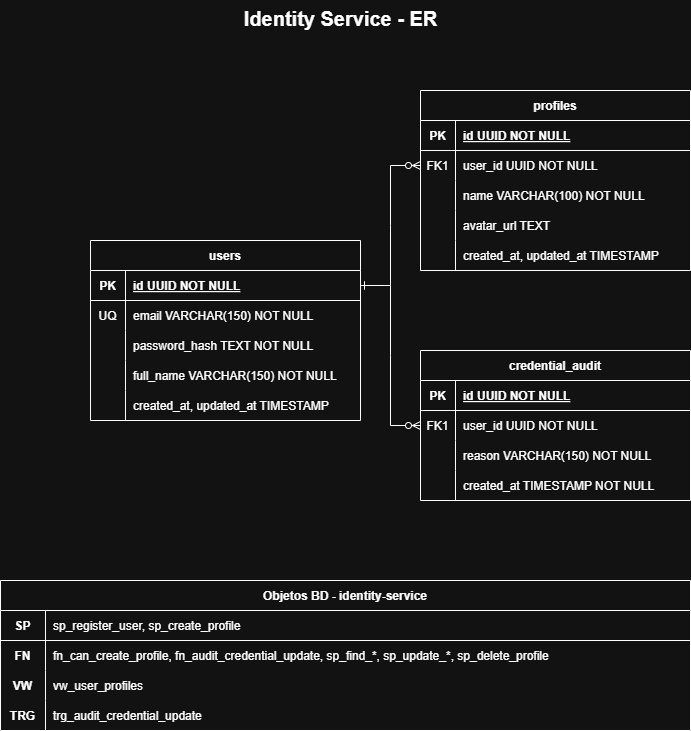

The diagram above was exported from draw.io. Its source (the exported page's mxGraphModel, read from the mxfile embedded in the PNG):
<mxGraphModel dx="1327" dy="31" grid="1" gridSize="10" guides="1" tooltips="1" connect="1" arrows="1" fold="1" page="1" pageScale="1" pageWidth="827" pageHeight="1169" math="0" shadow="0">
  <root>
    <mxCell id="0" />
    <mxCell id="1" parent="0" />
    <mxCell id="QndPSpP56koCZELPoJqo-313" parent="1" style="text;html=1;strokeColor=none;fillColor=none;fontSize=20;fontStyle=1;align=center;" value="Identity Service - ER" vertex="1">
      <mxGeometry height="30" width="420" x="1026" y="1200" as="geometry" />
    </mxCell>
    <mxCell id="QndPSpP56koCZELPoJqo-314" parent="1" style="shape=table;startSize=30;container=1;collapsible=1;childLayout=tableLayout;fixedRows=1;rowLines=0;fontStyle=1;align=center;resizeLast=1;" value="users" vertex="1">
      <mxGeometry height="180" width="270" x="986" y="1440" as="geometry" />
    </mxCell>
    <mxCell id="QndPSpP56koCZELPoJqo-315" parent="QndPSpP56koCZELPoJqo-314" style="shape=partialRectangle;collapsible=0;dropTarget=0;pointerEvents=0;fillColor=none;points=[[0,0.5],[1,0.5]];portConstraint=eastwest;top=0;left=0;right=0;bottom=1;" value="" vertex="1">
      <mxGeometry height="30" width="270" y="30" as="geometry" />
    </mxCell>
    <mxCell id="QndPSpP56koCZELPoJqo-316" parent="QndPSpP56koCZELPoJqo-315" style="shape=partialRectangle;overflow=hidden;connectable=0;fillColor=none;top=0;left=0;bottom=0;right=0;fontStyle=1;" value="PK" vertex="1">
      <mxGeometry height="30" width="35" as="geometry">
        <mxRectangle height="30" width="35" as="alternateBounds" />
      </mxGeometry>
    </mxCell>
    <mxCell id="QndPSpP56koCZELPoJqo-317" parent="QndPSpP56koCZELPoJqo-315" style="shape=partialRectangle;overflow=hidden;connectable=0;fillColor=none;top=0;left=0;bottom=0;right=0;align=left;spacingLeft=6;fontStyle=5;" value="id UUID NOT NULL" vertex="1">
      <mxGeometry height="30" width="235" x="35" as="geometry">
        <mxRectangle height="30" width="235" as="alternateBounds" />
      </mxGeometry>
    </mxCell>
    <mxCell id="QndPSpP56koCZELPoJqo-318" parent="QndPSpP56koCZELPoJqo-314" style="shape=partialRectangle;collapsible=0;dropTarget=0;pointerEvents=0;fillColor=none;points=[[0,0.5],[1,0.5]];portConstraint=eastwest;top=0;left=0;right=0;bottom=0;" value="" vertex="1">
      <mxGeometry height="30" width="270" y="60" as="geometry" />
    </mxCell>
    <mxCell id="QndPSpP56koCZELPoJqo-319" parent="QndPSpP56koCZELPoJqo-318" style="shape=partialRectangle;overflow=hidden;connectable=0;fillColor=none;top=0;left=0;bottom=0;right=0;" value="UQ" vertex="1">
      <mxGeometry height="30" width="35" as="geometry">
        <mxRectangle height="30" width="35" as="alternateBounds" />
      </mxGeometry>
    </mxCell>
    <mxCell id="QndPSpP56koCZELPoJqo-320" parent="QndPSpP56koCZELPoJqo-318" style="shape=partialRectangle;overflow=hidden;connectable=0;fillColor=none;top=0;left=0;bottom=0;right=0;align=left;spacingLeft=6;" value="email VARCHAR(150) NOT NULL" vertex="1">
      <mxGeometry height="30" width="235" x="35" as="geometry">
        <mxRectangle height="30" width="235" as="alternateBounds" />
      </mxGeometry>
    </mxCell>
    <mxCell id="QndPSpP56koCZELPoJqo-321" parent="QndPSpP56koCZELPoJqo-314" style="shape=partialRectangle;collapsible=0;dropTarget=0;pointerEvents=0;fillColor=none;points=[[0,0.5],[1,0.5]];portConstraint=eastwest;top=0;left=0;right=0;bottom=0;" value="" vertex="1">
      <mxGeometry height="30" width="270" y="90" as="geometry" />
    </mxCell>
    <mxCell id="QndPSpP56koCZELPoJqo-322" parent="QndPSpP56koCZELPoJqo-321" style="shape=partialRectangle;overflow=hidden;connectable=0;fillColor=none;top=0;left=0;bottom=0;right=0;" value="" vertex="1">
      <mxGeometry height="30" width="35" as="geometry">
        <mxRectangle height="30" width="35" as="alternateBounds" />
      </mxGeometry>
    </mxCell>
    <mxCell id="QndPSpP56koCZELPoJqo-323" parent="QndPSpP56koCZELPoJqo-321" style="shape=partialRectangle;overflow=hidden;connectable=0;fillColor=none;top=0;left=0;bottom=0;right=0;align=left;spacingLeft=6;" value="password_hash TEXT NOT NULL" vertex="1">
      <mxGeometry height="30" width="235" x="35" as="geometry">
        <mxRectangle height="30" width="235" as="alternateBounds" />
      </mxGeometry>
    </mxCell>
    <mxCell id="QndPSpP56koCZELPoJqo-324" parent="QndPSpP56koCZELPoJqo-314" style="shape=partialRectangle;collapsible=0;dropTarget=0;pointerEvents=0;fillColor=none;points=[[0,0.5],[1,0.5]];portConstraint=eastwest;top=0;left=0;right=0;bottom=0;" value="" vertex="1">
      <mxGeometry height="30" width="270" y="120" as="geometry" />
    </mxCell>
    <mxCell id="QndPSpP56koCZELPoJqo-325" parent="QndPSpP56koCZELPoJqo-324" style="shape=partialRectangle;overflow=hidden;connectable=0;fillColor=none;top=0;left=0;bottom=0;right=0;" value="" vertex="1">
      <mxGeometry height="30" width="35" as="geometry">
        <mxRectangle height="30" width="35" as="alternateBounds" />
      </mxGeometry>
    </mxCell>
    <mxCell id="QndPSpP56koCZELPoJqo-326" parent="QndPSpP56koCZELPoJqo-324" style="shape=partialRectangle;overflow=hidden;connectable=0;fillColor=none;top=0;left=0;bottom=0;right=0;align=left;spacingLeft=6;" value="full_name VARCHAR(150) NOT NULL" vertex="1">
      <mxGeometry height="30" width="235" x="35" as="geometry">
        <mxRectangle height="30" width="235" as="alternateBounds" />
      </mxGeometry>
    </mxCell>
    <mxCell id="QndPSpP56koCZELPoJqo-327" parent="QndPSpP56koCZELPoJqo-314" style="shape=partialRectangle;collapsible=0;dropTarget=0;pointerEvents=0;fillColor=none;points=[[0,0.5],[1,0.5]];portConstraint=eastwest;top=0;left=0;right=0;bottom=0;" value="" vertex="1">
      <mxGeometry height="30" width="270" y="150" as="geometry" />
    </mxCell>
    <mxCell id="QndPSpP56koCZELPoJqo-328" parent="QndPSpP56koCZELPoJqo-327" style="shape=partialRectangle;overflow=hidden;connectable=0;fillColor=none;top=0;left=0;bottom=0;right=0;" value="" vertex="1">
      <mxGeometry height="30" width="35" as="geometry">
        <mxRectangle height="30" width="35" as="alternateBounds" />
      </mxGeometry>
    </mxCell>
    <mxCell id="QndPSpP56koCZELPoJqo-329" parent="QndPSpP56koCZELPoJqo-327" style="shape=partialRectangle;overflow=hidden;connectable=0;fillColor=none;top=0;left=0;bottom=0;right=0;align=left;spacingLeft=6;" value="created_at, updated_at TIMESTAMP" vertex="1">
      <mxGeometry height="30" width="235" x="35" as="geometry">
        <mxRectangle height="30" width="235" as="alternateBounds" />
      </mxGeometry>
    </mxCell>
    <mxCell id="QndPSpP56koCZELPoJqo-330" parent="1" style="shape=table;startSize=30;container=1;collapsible=1;childLayout=tableLayout;fixedRows=1;rowLines=0;fontStyle=1;align=center;resizeLast=1;" value="profiles" vertex="1">
      <mxGeometry height="180" width="270" x="1316" y="1290" as="geometry" />
    </mxCell>
    <mxCell id="QndPSpP56koCZELPoJqo-331" parent="QndPSpP56koCZELPoJqo-330" style="shape=partialRectangle;collapsible=0;dropTarget=0;pointerEvents=0;fillColor=none;points=[[0,0.5],[1,0.5]];portConstraint=eastwest;top=0;left=0;right=0;bottom=1;" value="" vertex="1">
      <mxGeometry height="30" width="270" y="30" as="geometry" />
    </mxCell>
    <mxCell id="QndPSpP56koCZELPoJqo-332" parent="QndPSpP56koCZELPoJqo-331" style="shape=partialRectangle;overflow=hidden;connectable=0;fillColor=none;top=0;left=0;bottom=0;right=0;fontStyle=1;" value="PK" vertex="1">
      <mxGeometry height="30" width="35" as="geometry">
        <mxRectangle height="30" width="35" as="alternateBounds" />
      </mxGeometry>
    </mxCell>
    <mxCell id="QndPSpP56koCZELPoJqo-333" parent="QndPSpP56koCZELPoJqo-331" style="shape=partialRectangle;overflow=hidden;connectable=0;fillColor=none;top=0;left=0;bottom=0;right=0;align=left;spacingLeft=6;fontStyle=5;" value="id UUID NOT NULL" vertex="1">
      <mxGeometry height="30" width="235" x="35" as="geometry">
        <mxRectangle height="30" width="235" as="alternateBounds" />
      </mxGeometry>
    </mxCell>
    <mxCell id="QndPSpP56koCZELPoJqo-334" parent="QndPSpP56koCZELPoJqo-330" style="shape=partialRectangle;collapsible=0;dropTarget=0;pointerEvents=0;fillColor=none;points=[[0,0.5],[1,0.5]];portConstraint=eastwest;top=0;left=0;right=0;bottom=0;" value="" vertex="1">
      <mxGeometry height="30" width="270" y="60" as="geometry" />
    </mxCell>
    <mxCell id="QndPSpP56koCZELPoJqo-335" parent="QndPSpP56koCZELPoJqo-334" style="shape=partialRectangle;overflow=hidden;connectable=0;fillColor=none;top=0;left=0;bottom=0;right=0;" value="FK1" vertex="1">
      <mxGeometry height="30" width="35" as="geometry">
        <mxRectangle height="30" width="35" as="alternateBounds" />
      </mxGeometry>
    </mxCell>
    <mxCell id="QndPSpP56koCZELPoJqo-336" parent="QndPSpP56koCZELPoJqo-334" style="shape=partialRectangle;overflow=hidden;connectable=0;fillColor=none;top=0;left=0;bottom=0;right=0;align=left;spacingLeft=6;" value="user_id UUID NOT NULL" vertex="1">
      <mxGeometry height="30" width="235" x="35" as="geometry">
        <mxRectangle height="30" width="235" as="alternateBounds" />
      </mxGeometry>
    </mxCell>
    <mxCell id="QndPSpP56koCZELPoJqo-337" parent="QndPSpP56koCZELPoJqo-330" style="shape=partialRectangle;collapsible=0;dropTarget=0;pointerEvents=0;fillColor=none;points=[[0,0.5],[1,0.5]];portConstraint=eastwest;top=0;left=0;right=0;bottom=0;" value="" vertex="1">
      <mxGeometry height="30" width="270" y="90" as="geometry" />
    </mxCell>
    <mxCell id="QndPSpP56koCZELPoJqo-338" parent="QndPSpP56koCZELPoJqo-337" style="shape=partialRectangle;overflow=hidden;connectable=0;fillColor=none;top=0;left=0;bottom=0;right=0;" value="" vertex="1">
      <mxGeometry height="30" width="35" as="geometry">
        <mxRectangle height="30" width="35" as="alternateBounds" />
      </mxGeometry>
    </mxCell>
    <mxCell id="QndPSpP56koCZELPoJqo-339" parent="QndPSpP56koCZELPoJqo-337" style="shape=partialRectangle;overflow=hidden;connectable=0;fillColor=none;top=0;left=0;bottom=0;right=0;align=left;spacingLeft=6;" value="name VARCHAR(100) NOT NULL" vertex="1">
      <mxGeometry height="30" width="235" x="35" as="geometry">
        <mxRectangle height="30" width="235" as="alternateBounds" />
      </mxGeometry>
    </mxCell>
    <mxCell id="QndPSpP56koCZELPoJqo-340" parent="QndPSpP56koCZELPoJqo-330" style="shape=partialRectangle;collapsible=0;dropTarget=0;pointerEvents=0;fillColor=none;points=[[0,0.5],[1,0.5]];portConstraint=eastwest;top=0;left=0;right=0;bottom=0;" value="" vertex="1">
      <mxGeometry height="30" width="270" y="120" as="geometry" />
    </mxCell>
    <mxCell id="QndPSpP56koCZELPoJqo-341" parent="QndPSpP56koCZELPoJqo-340" style="shape=partialRectangle;overflow=hidden;connectable=0;fillColor=none;top=0;left=0;bottom=0;right=0;" value="" vertex="1">
      <mxGeometry height="30" width="35" as="geometry">
        <mxRectangle height="30" width="35" as="alternateBounds" />
      </mxGeometry>
    </mxCell>
    <mxCell id="QndPSpP56koCZELPoJqo-342" parent="QndPSpP56koCZELPoJqo-340" style="shape=partialRectangle;overflow=hidden;connectable=0;fillColor=none;top=0;left=0;bottom=0;right=0;align=left;spacingLeft=6;" value="avatar_url TEXT" vertex="1">
      <mxGeometry height="30" width="235" x="35" as="geometry">
        <mxRectangle height="30" width="235" as="alternateBounds" />
      </mxGeometry>
    </mxCell>
    <mxCell id="QndPSpP56koCZELPoJqo-343" parent="QndPSpP56koCZELPoJqo-330" style="shape=partialRectangle;collapsible=0;dropTarget=0;pointerEvents=0;fillColor=none;points=[[0,0.5],[1,0.5]];portConstraint=eastwest;top=0;left=0;right=0;bottom=0;" value="" vertex="1">
      <mxGeometry height="30" width="270" y="150" as="geometry" />
    </mxCell>
    <mxCell id="QndPSpP56koCZELPoJqo-344" parent="QndPSpP56koCZELPoJqo-343" style="shape=partialRectangle;overflow=hidden;connectable=0;fillColor=none;top=0;left=0;bottom=0;right=0;" value="" vertex="1">
      <mxGeometry height="30" width="35" as="geometry">
        <mxRectangle height="30" width="35" as="alternateBounds" />
      </mxGeometry>
    </mxCell>
    <mxCell id="QndPSpP56koCZELPoJqo-345" parent="QndPSpP56koCZELPoJqo-343" style="shape=partialRectangle;overflow=hidden;connectable=0;fillColor=none;top=0;left=0;bottom=0;right=0;align=left;spacingLeft=6;" value="created_at, updated_at TIMESTAMP" vertex="1">
      <mxGeometry height="30" width="235" x="35" as="geometry">
        <mxRectangle height="30" width="235" as="alternateBounds" />
      </mxGeometry>
    </mxCell>
    <mxCell id="QndPSpP56koCZELPoJqo-346" parent="1" style="shape=table;startSize=30;container=1;collapsible=1;childLayout=tableLayout;fixedRows=1;rowLines=0;fontStyle=1;align=center;resizeLast=1;" value="credential_audit" vertex="1">
      <mxGeometry height="150" width="270" x="1316" y="1550" as="geometry" />
    </mxCell>
    <mxCell id="QndPSpP56koCZELPoJqo-347" parent="QndPSpP56koCZELPoJqo-346" style="shape=partialRectangle;collapsible=0;dropTarget=0;pointerEvents=0;fillColor=none;points=[[0,0.5],[1,0.5]];portConstraint=eastwest;top=0;left=0;right=0;bottom=1;" value="" vertex="1">
      <mxGeometry height="30" width="270" y="30" as="geometry" />
    </mxCell>
    <mxCell id="QndPSpP56koCZELPoJqo-348" parent="QndPSpP56koCZELPoJqo-347" style="shape=partialRectangle;overflow=hidden;connectable=0;fillColor=none;top=0;left=0;bottom=0;right=0;fontStyle=1;" value="PK" vertex="1">
      <mxGeometry height="30" width="35" as="geometry">
        <mxRectangle height="30" width="35" as="alternateBounds" />
      </mxGeometry>
    </mxCell>
    <mxCell id="QndPSpP56koCZELPoJqo-349" parent="QndPSpP56koCZELPoJqo-347" style="shape=partialRectangle;overflow=hidden;connectable=0;fillColor=none;top=0;left=0;bottom=0;right=0;align=left;spacingLeft=6;fontStyle=5;" value="id UUID NOT NULL" vertex="1">
      <mxGeometry height="30" width="235" x="35" as="geometry">
        <mxRectangle height="30" width="235" as="alternateBounds" />
      </mxGeometry>
    </mxCell>
    <mxCell id="QndPSpP56koCZELPoJqo-350" parent="QndPSpP56koCZELPoJqo-346" style="shape=partialRectangle;collapsible=0;dropTarget=0;pointerEvents=0;fillColor=none;points=[[0,0.5],[1,0.5]];portConstraint=eastwest;top=0;left=0;right=0;bottom=0;" value="" vertex="1">
      <mxGeometry height="30" width="270" y="60" as="geometry" />
    </mxCell>
    <mxCell id="QndPSpP56koCZELPoJqo-351" parent="QndPSpP56koCZELPoJqo-350" style="shape=partialRectangle;overflow=hidden;connectable=0;fillColor=none;top=0;left=0;bottom=0;right=0;" value="FK1" vertex="1">
      <mxGeometry height="30" width="35" as="geometry">
        <mxRectangle height="30" width="35" as="alternateBounds" />
      </mxGeometry>
    </mxCell>
    <mxCell id="QndPSpP56koCZELPoJqo-352" parent="QndPSpP56koCZELPoJqo-350" style="shape=partialRectangle;overflow=hidden;connectable=0;fillColor=none;top=0;left=0;bottom=0;right=0;align=left;spacingLeft=6;" value="user_id UUID NOT NULL" vertex="1">
      <mxGeometry height="30" width="235" x="35" as="geometry">
        <mxRectangle height="30" width="235" as="alternateBounds" />
      </mxGeometry>
    </mxCell>
    <mxCell id="QndPSpP56koCZELPoJqo-353" parent="QndPSpP56koCZELPoJqo-346" style="shape=partialRectangle;collapsible=0;dropTarget=0;pointerEvents=0;fillColor=none;points=[[0,0.5],[1,0.5]];portConstraint=eastwest;top=0;left=0;right=0;bottom=0;" value="" vertex="1">
      <mxGeometry height="30" width="270" y="90" as="geometry" />
    </mxCell>
    <mxCell id="QndPSpP56koCZELPoJqo-354" parent="QndPSpP56koCZELPoJqo-353" style="shape=partialRectangle;overflow=hidden;connectable=0;fillColor=none;top=0;left=0;bottom=0;right=0;" value="" vertex="1">
      <mxGeometry height="30" width="35" as="geometry">
        <mxRectangle height="30" width="35" as="alternateBounds" />
      </mxGeometry>
    </mxCell>
    <mxCell id="QndPSpP56koCZELPoJqo-355" parent="QndPSpP56koCZELPoJqo-353" style="shape=partialRectangle;overflow=hidden;connectable=0;fillColor=none;top=0;left=0;bottom=0;right=0;align=left;spacingLeft=6;" value="reason VARCHAR(150) NOT NULL" vertex="1">
      <mxGeometry height="30" width="235" x="35" as="geometry">
        <mxRectangle height="30" width="235" as="alternateBounds" />
      </mxGeometry>
    </mxCell>
    <mxCell id="QndPSpP56koCZELPoJqo-356" parent="QndPSpP56koCZELPoJqo-346" style="shape=partialRectangle;collapsible=0;dropTarget=0;pointerEvents=0;fillColor=none;points=[[0,0.5],[1,0.5]];portConstraint=eastwest;top=0;left=0;right=0;bottom=0;" value="" vertex="1">
      <mxGeometry height="30" width="270" y="120" as="geometry" />
    </mxCell>
    <mxCell id="QndPSpP56koCZELPoJqo-357" parent="QndPSpP56koCZELPoJqo-356" style="shape=partialRectangle;overflow=hidden;connectable=0;fillColor=none;top=0;left=0;bottom=0;right=0;" value="" vertex="1">
      <mxGeometry height="30" width="35" as="geometry">
        <mxRectangle height="30" width="35" as="alternateBounds" />
      </mxGeometry>
    </mxCell>
    <mxCell id="QndPSpP56koCZELPoJqo-358" parent="QndPSpP56koCZELPoJqo-356" style="shape=partialRectangle;overflow=hidden;connectable=0;fillColor=none;top=0;left=0;bottom=0;right=0;align=left;spacingLeft=6;" value="created_at TIMESTAMP NOT NULL" vertex="1">
      <mxGeometry height="30" width="235" x="35" as="geometry">
        <mxRectangle height="30" width="235" as="alternateBounds" />
      </mxGeometry>
    </mxCell>
    <mxCell id="QndPSpP56koCZELPoJqo-359" parent="1" style="shape=table;startSize=30;container=1;collapsible=1;childLayout=tableLayout;fixedRows=1;rowLines=0;fontStyle=1;align=center;resizeLast=1;" value="Objetos BD - identity-service" vertex="1">
      <mxGeometry height="150" width="690" x="896" y="1780" as="geometry" />
    </mxCell>
    <mxCell id="QndPSpP56koCZELPoJqo-360" parent="QndPSpP56koCZELPoJqo-359" style="shape=partialRectangle;collapsible=0;dropTarget=0;pointerEvents=0;fillColor=none;points=[[0,0.5],[1,0.5]];portConstraint=eastwest;top=0;left=0;right=0;bottom=1;" value="" vertex="1">
      <mxGeometry height="30" width="690" y="30" as="geometry" />
    </mxCell>
    <mxCell id="QndPSpP56koCZELPoJqo-361" parent="QndPSpP56koCZELPoJqo-360" style="shape=partialRectangle;overflow=hidden;connectable=0;fillColor=none;top=0;left=0;bottom=0;right=0;fontStyle=1;" value="SP" vertex="1">
      <mxGeometry height="30" width="45" as="geometry">
        <mxRectangle height="30" width="45" as="alternateBounds" />
      </mxGeometry>
    </mxCell>
    <mxCell id="QndPSpP56koCZELPoJqo-362" parent="QndPSpP56koCZELPoJqo-360" style="shape=partialRectangle;overflow=hidden;connectable=0;fillColor=none;top=0;left=0;bottom=0;right=0;align=left;spacingLeft=6;" value="sp_register_user, sp_create_profile" vertex="1">
      <mxGeometry height="30" width="645" x="45" as="geometry">
        <mxRectangle height="30" width="645" as="alternateBounds" />
      </mxGeometry>
    </mxCell>
    <mxCell id="QndPSpP56koCZELPoJqo-363" parent="QndPSpP56koCZELPoJqo-359" style="shape=partialRectangle;collapsible=0;dropTarget=0;pointerEvents=0;fillColor=none;points=[[0,0.5],[1,0.5]];portConstraint=eastwest;top=0;left=0;right=0;bottom=0;" value="" vertex="1">
      <mxGeometry height="30" width="690" y="60" as="geometry" />
    </mxCell>
    <mxCell id="QndPSpP56koCZELPoJqo-364" parent="QndPSpP56koCZELPoJqo-363" style="shape=partialRectangle;overflow=hidden;connectable=0;fillColor=none;top=0;left=0;bottom=0;right=0;fontStyle=1;" value="FN" vertex="1">
      <mxGeometry height="30" width="45" as="geometry">
        <mxRectangle height="30" width="45" as="alternateBounds" />
      </mxGeometry>
    </mxCell>
    <mxCell id="QndPSpP56koCZELPoJqo-365" parent="QndPSpP56koCZELPoJqo-363" style="shape=partialRectangle;overflow=hidden;connectable=0;fillColor=none;top=0;left=0;bottom=0;right=0;align=left;spacingLeft=6;" value="fn_can_create_profile, fn_audit_credential_update, sp_find_*, sp_update_*, sp_delete_profile" vertex="1">
      <mxGeometry height="30" width="645" x="45" as="geometry">
        <mxRectangle height="30" width="645" as="alternateBounds" />
      </mxGeometry>
    </mxCell>
    <mxCell id="QndPSpP56koCZELPoJqo-366" parent="QndPSpP56koCZELPoJqo-359" style="shape=partialRectangle;collapsible=0;dropTarget=0;pointerEvents=0;fillColor=none;points=[[0,0.5],[1,0.5]];portConstraint=eastwest;top=0;left=0;right=0;bottom=0;" value="" vertex="1">
      <mxGeometry height="30" width="690" y="90" as="geometry" />
    </mxCell>
    <mxCell id="QndPSpP56koCZELPoJqo-367" parent="QndPSpP56koCZELPoJqo-366" style="shape=partialRectangle;overflow=hidden;connectable=0;fillColor=none;top=0;left=0;bottom=0;right=0;fontStyle=1;" value="VW" vertex="1">
      <mxGeometry height="30" width="45" as="geometry">
        <mxRectangle height="30" width="45" as="alternateBounds" />
      </mxGeometry>
    </mxCell>
    <mxCell id="QndPSpP56koCZELPoJqo-368" parent="QndPSpP56koCZELPoJqo-366" style="shape=partialRectangle;overflow=hidden;connectable=0;fillColor=none;top=0;left=0;bottom=0;right=0;align=left;spacingLeft=6;" value="vw_user_profiles" vertex="1">
      <mxGeometry height="30" width="645" x="45" as="geometry">
        <mxRectangle height="30" width="645" as="alternateBounds" />
      </mxGeometry>
    </mxCell>
    <mxCell id="QndPSpP56koCZELPoJqo-369" parent="QndPSpP56koCZELPoJqo-359" style="shape=partialRectangle;collapsible=0;dropTarget=0;pointerEvents=0;fillColor=none;points=[[0,0.5],[1,0.5]];portConstraint=eastwest;top=0;left=0;right=0;bottom=0;" value="" vertex="1">
      <mxGeometry height="30" width="690" y="120" as="geometry" />
    </mxCell>
    <mxCell id="QndPSpP56koCZELPoJqo-370" parent="QndPSpP56koCZELPoJqo-369" style="shape=partialRectangle;overflow=hidden;connectable=0;fillColor=none;top=0;left=0;bottom=0;right=0;fontStyle=1;" value="TRG" vertex="1">
      <mxGeometry height="30" width="45" as="geometry">
        <mxRectangle height="30" width="45" as="alternateBounds" />
      </mxGeometry>
    </mxCell>
    <mxCell id="QndPSpP56koCZELPoJqo-371" parent="QndPSpP56koCZELPoJqo-369" style="shape=partialRectangle;overflow=hidden;connectable=0;fillColor=none;top=0;left=0;bottom=0;right=0;align=left;spacingLeft=6;" value="trg_audit_credential_update" vertex="1">
      <mxGeometry height="30" width="645" x="45" as="geometry">
        <mxRectangle height="30" width="645" as="alternateBounds" />
      </mxGeometry>
    </mxCell>
    <mxCell id="QndPSpP56koCZELPoJqo-372" edge="1" parent="1" source="QndPSpP56koCZELPoJqo-315" style="edgeStyle=entityRelationEdgeStyle;endArrow=ERzeroToMany;startArrow=ERone;endFill=1;startFill=0;rounded=0;" target="QndPSpP56koCZELPoJqo-334">
      <mxGeometry relative="1" as="geometry" />
    </mxCell>
    <mxCell id="QndPSpP56koCZELPoJqo-373" edge="1" parent="1" source="QndPSpP56koCZELPoJqo-315" style="edgeStyle=entityRelationEdgeStyle;endArrow=ERzeroToMany;startArrow=ERone;endFill=1;startFill=0;rounded=0;" target="QndPSpP56koCZELPoJqo-350">
      <mxGeometry relative="1" as="geometry" />
    </mxCell>
  </root>
</mxGraphModel>